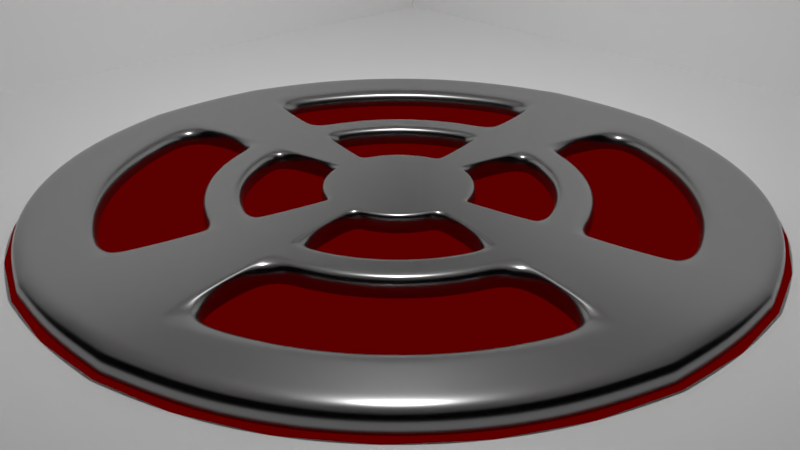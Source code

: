 # Source: Cuisiniere.blend  (saved by Blender 2.79.0; exported with 4.5.12 LTS)
import bpy
from mathutils import Matrix  # noqa: F401  (used for matrix-valued properties, if any)

bpy.ops.wm.read_factory_settings(use_empty=True)
scene = bpy.context.scene
scene.name = 'Scene'

# ---- collections
col_collection_1 = bpy.data.collections.new('Collection 1'); scene.collection.children.link(col_collection_1)

# ---- materials (node trees are filled in below, after node groups)
mat_material_002 = bpy.data.materials.new('Material.002')
mat_material_002.alpha_threshold = 0.0
mat_material_002.roughness = 0.5
mat_material_001 = bpy.data.materials.new('Material.001')
mat_material_001.alpha_threshold = 0.0
mat_material_001.roughness = 0.5
mat_material = bpy.data.materials.new('Material')
mat_material.alpha_threshold = 0.0
mat_material.roughness = 0.5

# ---- material node trees
mat_material_002.use_nodes = True; mat_material_002.node_tree.nodes.clear()
_N = mat_material_002.node_tree.nodes; _L = mat_material_002.node_tree.links
n0 = _N.new('ShaderNodeOutputMaterial'); n0.name = 'Material Output'; n0.location = (300, 300)
n1 = _N.new('ShaderNodeBsdfPrincipled'); n1.name = 'Principled BSDF'; n1.location = (10, 300)
n1.width = 150
n1.subsurface_method = 'BURLEY'
n1.inputs[0].default_value = (1.0, 1.0, 1.0, 1.0)
n1.inputs[3].default_value = 1.45
n1.inputs[9].default_value = (1.0, 1.0, 1.0)
_L.new(n1.outputs[0], n0.inputs[0])
n0.is_active_output = True
mat_material_001.use_nodes = True; mat_material_001.node_tree.nodes.clear()
_N = mat_material_001.node_tree.nodes; _L = mat_material_001.node_tree.links
n0 = _N.new('ShaderNodeOutputMaterial'); n0.name = 'Material Output'; n0.location = (300, 300)
n1 = _N.new('ShaderNodeEmission'); n1.name = 'Emission'; n1.location = (10, 300)
n1.inputs[0].default_value = (0.01, 4.323e-09, 4.323e-09, 1.0)
n1.inputs[1].default_value = 10.0
_L.new(n1.outputs[0], n0.inputs[0])
n0.is_active_output = True
mat_material.use_nodes = True; mat_material.node_tree.nodes.clear()
_N = mat_material.node_tree.nodes; _L = mat_material.node_tree.links
n0 = _N.new('ShaderNodeOutputMaterial'); n0.name = 'Material Output'; n0.location = (300, 300)
n1 = _N.new('ShaderNodeBsdfPrincipled'); n1.name = 'Principled BSDF'; n1.location = (10, 300)
n1.width = 150
n1.subsurface_method = 'BURLEY'
n1.inputs[0].default_value = (0.2931, 0.2931, 0.2931, 1.0)
n1.inputs[1].default_value = 1.0
n1.inputs[2].default_value = 0.25
n1.inputs[3].default_value = 1.0
n1.inputs[9].default_value = (1.0, 1.0, 1.0)
_L.new(n1.outputs[0], n0.inputs[0])
n0.is_active_output = True

# ---- world
world_world = bpy.data.worlds.new('World'); scene.world = world_world
world_world.color = (0.0, 0.0, 0.0)
world_world.use_sun_shadow = False
world_world.sun_shadow_jitter_overblur = 0.0
world_world.cycles.sampling_method = 'MANUAL'

# ---- cameras
cam_camera = bpy.data.cameras.new('Camera')
cam_camera.clip_end = 100.0
cam_camera.lens = 35.0
cam_camera.sensor_width = 32.0
cam_camera.sensor_height = 18.0
cam_camera.ortho_scale = 7.314
cam_camera.dof.focus_distance = 0.0

# ---- lights
light_lamp = bpy.data.lights.new('Lamp', 'SPOT')
light_lamp.transmission_factor = 0.0
light_lamp.cutoff_distance = 30.0
light_lamp.energy = 1000.0
light_lamp.shadow_buffer_clip_start = 1.001
light_lamp.shadow_soft_size = 0.1
light_lamp.shadow_maximum_resolution = 0.006
light_lamp.use_absolute_resolution = True
light_lamp.spot_blend = 0.0
light_lamp.spot_size = 2.793

# ---- meshes
me_plane_003 = bpy.data.meshes.new('Plane.003')
me_plane_003.from_pydata([(-8.0, -8.0, 0.0), (8.0, -8.0, 0.0), (-8.0, 8.0, 0.0), (8.0, 8.0, 0.0)], [], [(0, 1, 3, 2)])
me_plane_003.materials.append(mat_material_002)
me_plane_003.use_remesh_preserve_volume = False
me_plane_003.use_remesh_preserve_attributes = False
me_plane_003.use_mirror_vertex_groups = False
me_plane_003.update()
me_plane_002 = bpy.data.meshes.new('Plane.002')
me_plane_002.from_pydata([(-8.0, -8.0, 0.0), (8.0, -8.0, 0.0), (-8.0, 8.0, 0.0), (8.0, 8.0, 0.0)], [], [(0, 1, 3, 2)])
me_plane_002.materials.append(mat_material_002)
me_plane_002.use_remesh_preserve_volume = False
me_plane_002.use_remesh_preserve_attributes = False
me_plane_002.use_mirror_vertex_groups = False
me_plane_002.update()
me_plane_001 = bpy.data.meshes.new('Plane.001')
me_plane_001.from_pydata([(-8.0, -8.0, 0.0), (8.0, -8.0, 0.0), (-8.0, 8.0, 0.0), (8.0, 8.0, 0.0)], [], [(0, 1, 3, 2)])
me_plane_001.materials.append(mat_material_002)
me_plane_001.use_remesh_preserve_volume = False
me_plane_001.use_remesh_preserve_attributes = False
me_plane_001.use_mirror_vertex_groups = False
me_plane_001.update()
me_plane = bpy.data.meshes.new('Plane')
me_plane.from_pydata([(-8.0, -8.0, 0.0), (8.0, -8.0, 0.0), (-8.0, 8.0, 0.0), (8.0, 8.0, 0.0)], [], [(0, 1, 3, 2)])
me_plane.materials.append(mat_material_002)
me_plane.use_remesh_preserve_volume = False
me_plane.use_remesh_preserve_attributes = False
me_plane.use_mirror_vertex_groups = False
me_plane.update()
me_circle_001 = bpy.data.meshes.new('Circle.001')
me_circle_001.from_pydata([(0.0, 0.0, 0.0), (0.0, 4.75, 0.0), (-0.9267, 4.659, 0.0), (-1.818, 4.388, 0.0), (-2.639, 3.949, 0.0), (-3.359, 3.359, 0.0), (-3.949, 2.639, 0.0), (-4.388, 1.818, 0.0), (-4.659, 0.9267, 0.0), (-4.75, 3.586e-07, 0.0), (-4.659, -0.9267, 0.0), (-4.388, -1.818, 0.0), (-3.949, -2.639, 0.0), (-3.359, -3.359, 0.0), (-2.639, -3.949, 0.0), (-1.818, -4.388, 0.0), (-0.9267, -4.659, 0.0), (1.548e-06, -4.75, 0.0), (0.9267, -4.659, 0.0), (1.818, -4.388, 0.0), (2.639, -3.949, 0.0), (3.359, -3.359, 0.0), (3.949, -2.639, 0.0), (4.388, -1.818, 0.0), (4.659, -0.9267, 0.0), (4.75, 4.587e-06, 0.0), (4.659, 0.9267, 0.0), (4.388, 1.818, 0.0), (3.949, 2.639, 0.0), (3.359, 3.359, 0.0), (2.639, 3.949, 0.0), (1.818, 4.388, 0.0), (0.9267, 4.659, 0.0)], [], [(0, 1, 2), (0, 2, 3), (0, 3, 4), (0, 4, 5), (0, 5, 6), (0, 6, 7), (0, 7, 8), (0, 8, 9), (0, 9, 10), (0, 10, 11), (0, 11, 12), (0, 12, 13), (0, 13, 14), (0, 14, 15), (0, 15, 16), (0, 16, 17), (0, 17, 18), (0, 18, 19), (0, 19, 20), (0, 20, 21), (0, 21, 22), (0, 22, 23), (0, 23, 24), (0, 24, 25), (0, 25, 26), (0, 26, 27), (0, 27, 28), (0, 28, 29), (0, 29, 30), (0, 30, 31), (0, 31, 32), (0, 32, 1)])
me_circle_001.materials.append(mat_material_001)
me_circle_001.use_remesh_preserve_volume = False
me_circle_001.use_remesh_preserve_attributes = False
me_circle_001.use_mirror_vertex_groups = False
me_circle_001.update()
me_circle = bpy.data.meshes.new('Circle')
me_circle.from_pydata([(0.0, 1.0, 0.0), (-0.1951, 0.9808, 0.0), (-0.3827, 0.9239, 0.0), (-0.5556, 0.8315, 0.0), (-0.7071, 0.7071, 0.0), (-0.8315, 0.5556, 0.0), (-0.9239, 0.3827, 0.0), (-0.9808, 0.1951, 0.0), (-1.0, 7.55e-08, 0.0), (-0.9808, -0.1951, 0.0), (-0.9239, -0.3827, 0.0), (-0.8315, -0.5556, 0.0), (-0.7071, -0.7071, 0.0), (-0.5556, -0.8315, 0.0), (-0.3827, -0.9239, 0.0), (-0.1951, -0.9808, 0.0), (3.258e-07, -1.0, 0.0), (0.1951, -0.9808, 0.0), (0.3827, -0.9239, 0.0), (0.5556, -0.8315, 0.0), (0.7071, -0.7071, 0.0), (0.8315, -0.5556, 0.0), (0.9239, -0.3827, 0.0), (0.9808, -0.1951, 0.0), (1.0, 9.656e-07, 0.0), (0.9808, 0.1951, 0.0), (0.9239, 0.3827, 0.0), (0.8315, 0.5556, 0.0), (0.7071, 0.7071, 0.0), (0.5556, 0.8315, 0.0), (0.3827, 0.9239, 0.0), (0.1951, 0.9808, 0.0), (1.187e-07, 2.0, 0.0), (-0.3902, 1.962, 0.0), (-0.7654, 1.848, 0.0), (-1.111, 1.663, 0.0), (-1.414, 1.414, 0.0), (-1.663, 1.111, 0.0), (-1.848, 0.7654, 0.0), (-1.962, 0.3902, 0.0), (-2.0, -1.34e-07, 0.0), (-1.962, -0.3902, 0.0), (-1.848, -0.7654, 0.0), (-1.663, -1.111, 0.0), (-1.414, -1.414, 0.0), (-1.111, -1.663, 0.0), (-0.7654, -1.848, 0.0), (-0.3902, -1.962, 0.0), (7.704e-07, -2.0, 0.0), (0.3902, -1.962, 0.0), (0.7654, -1.848, 0.0), (1.111, -1.663, 0.0), (1.414, -1.414, 0.0), (1.663, -1.111, 0.0), (1.848, -0.7654, 0.0), (1.962, -0.3902, 0.0), (2.0, 1.646e-06, 0.0), (1.962, 0.3902, 0.0), (1.848, 0.7654, 0.0), (1.663, 1.111, 0.0), (1.414, 1.414, 0.0), (1.111, 1.663, 0.0), (0.7654, 1.848, 0.0), (0.3902, 1.962, 0.0), (1.584e-07, 2.5, 0.0), (-0.4877, 2.452, 0.0), (-0.9567, 2.31, 0.0), (-1.389, 2.079, 0.0), (-1.768, 1.768, 0.0), (-2.079, 1.389, 0.0), (-2.31, 0.9567, 0.0), (-2.452, 0.4877, 0.0), (-2.5, -2.429e-07, 0.0), (-2.452, -0.4877, 0.0), (-2.31, -0.9567, 0.0), (-2.079, -1.389, 0.0), (-1.768, -1.768, 0.0), (-1.389, -2.079, 0.0), (-0.9567, -2.31, 0.0), (-0.4877, -2.452, 0.0), (9.73e-07, -2.5, 0.0), (0.4877, -2.452, 0.0), (0.9567, -2.31, 0.0), (1.389, -2.079, 0.0), (1.768, -1.768, 0.0), (2.079, -1.389, 0.0), (2.31, -0.9567, 0.0), (2.452, -0.4877, 0.0), (2.5, 1.982e-06, 0.0), (2.452, 0.4877, 0.0), (2.31, 0.9567, 0.0), (2.079, 1.389, 0.0), (1.768, 1.768, 0.0), (1.389, 2.079, 0.0), (0.9567, 2.31, 0.0), (0.4877, 2.452, 0.0), (2.512e-07, 3.75, 0.0), (-0.7316, 3.678, 0.0), (-1.435, 3.465, 0.0), (-2.083, 3.118, 0.0), (-2.652, 2.652, 0.0), (-3.118, 2.083, 0.0), (-3.465, 1.435, 0.0), (-3.678, 0.7316, 0.0), (-3.75, -4.575e-07, 0.0), (-3.678, -0.7316, 0.0), (-3.465, -1.435, 0.0), (-3.118, -2.083, 0.0), (-2.652, -2.652, 0.0), (-2.083, -3.118, 0.0), (-1.435, -3.465, 0.0), (-0.7316, -3.678, 0.0), (1.473e-06, -3.75, 0.0), (0.7316, -3.678, 0.0), (1.435, -3.465, 0.0), (2.083, -3.118, 0.0), (2.652, -2.652, 0.0), (3.118, -2.083, 0.0), (3.465, -1.435, 0.0), (3.678, -0.7316, 0.0), (3.75, 2.88e-06, 0.0), (3.678, 0.7316, 0.0), (3.465, 1.435, 0.0), (3.118, 2.083, 0.0), (2.652, 2.652, 0.0), (2.083, 3.118, 0.0), (1.435, 3.465, 0.0), (0.7316, 3.678, 0.0), (3.605e-07, 4.687, 0.0), (-0.9145, 4.597, 0.0), (-1.794, 4.331, 0.0), (-2.604, 3.898, 0.0), (-3.315, 3.315, 0.0), (-3.898, 2.604, 0.0), (-4.331, 1.794, 0.0), (-4.597, 0.9145, 0.0), (-4.687, -6.371e-07, 0.0), (-4.597, -0.9145, 0.0), (-4.331, -1.794, 0.0), (-3.898, -2.604, 0.0), (-3.315, -3.315, 0.0), (-2.604, -3.898, 0.0), (-1.794, -4.331, 0.0), (-0.9145, -4.597, 0.0), (1.888e-06, -4.688, 0.0), (0.9145, -4.597, 0.0), (1.794, -4.331, 0.0), (2.604, -3.898, 0.0), (3.315, -3.315, 0.0), (3.898, -2.604, 0.0), (4.331, -1.794, 0.0), (4.597, -0.9145, 0.0), (4.688, 3.535e-06, 0.0), (4.597, 0.9145, 0.0), (4.331, 1.794, 0.0), (3.898, 2.604, 0.0), (3.315, 3.315, 0.0), (2.604, 3.898, 0.0), (1.794, 4.331, 0.0), (0.9145, 4.597, 0.0), (-0.1461, 0.7344, 0.25), (9.592e-08, 0.7488, 0.25), (-0.2865, 0.6918, 0.25), (-0.416, 0.6226, 0.25), (-0.5295, 0.5295, 0.25), (-0.6226, 0.416, 0.25), (-0.6918, 0.2865, 0.25), (-0.7344, 0.1461, 0.25), (-0.7488, 3.694e-08, 0.25), (-0.7344, -0.1461, 0.25), (-0.6918, -0.2865, 0.25), (-0.6226, -0.416, 0.25), (-0.5295, -0.5295, 0.25), (-0.416, -0.6226, 0.25), (-0.2865, -0.6918, 0.25), (-0.1461, -0.7344, 0.25), (2.487e-07, -0.7488, 0.25), (0.1461, -0.7344, 0.25), (0.2865, -0.6918, 0.25), (0.416, -0.6226, 0.25), (0.5295, -0.5295, 0.25), (0.6226, -0.416, 0.25), (0.6918, -0.2865, 0.25), (0.7344, -0.1461, 0.25), (0.7488, 7.343e-07, 0.25), (0.7344, 0.1461, 0.25), (0.6918, 0.2866, 0.25), (0.6226, 0.416, 0.25), (0.5295, 0.5295, 0.25), (0.416, 0.6226, 0.25), (0.2865, 0.6918, 0.25), (0.1461, 0.7344, 0.25), (-0.3902, 1.962, 0.25), (1.187e-07, 2.0, 0.25), (-0.7654, 1.848, 0.25), (-1.111, 1.663, 0.25), (-1.414, 1.414, 0.25), (-1.663, 1.111, 0.25), (-1.848, 0.7654, 0.25), (-1.962, 0.3902, 0.25), (-2.0, -1.34e-07, 0.25), (-1.962, -0.3902, 0.25), (-1.848, -0.7654, 0.25), (-1.663, -1.111, 0.25), (-1.414, -1.414, 0.25), (-1.111, -1.663, 0.25), (-0.7654, -1.848, 0.25), (-0.3902, -1.962, 0.25), (7.704e-07, -2.0, 0.25), (0.3902, -1.962, 0.25), (0.7654, -1.848, 0.25), (1.111, -1.663, 0.25), (1.414, -1.414, 0.25), (1.663, -1.111, 0.25), (1.848, -0.7654, 0.25), (1.962, -0.3902, 0.25), (2.0, 1.646e-06, 0.25), (1.962, 0.3902, 0.25), (1.848, 0.7654, 0.25), (1.663, 1.111, 0.25), (1.414, 1.414, 0.25), (1.111, 1.663, 0.25), (0.7654, 1.848, 0.25), (0.3902, 1.962, 0.25), (-0.4877, 2.452, 0.25), (1.584e-07, 2.5, 0.25), (-0.9567, 2.31, 0.25), (-1.389, 2.079, 0.25), (-1.768, 1.768, 0.25), (-2.079, 1.389, 0.25), (-2.31, 0.9567, 0.25), (-2.452, 0.4877, 0.25), (-2.5, -2.429e-07, 0.25), (-2.452, -0.4877, 0.25), (-2.31, -0.9567, 0.25), (-2.079, -1.389, 0.25), (-1.768, -1.768, 0.25), (-1.389, -2.079, 0.25), (-0.9567, -2.31, 0.25), (-0.4877, -2.452, 0.25), (9.73e-07, -2.5, 0.25), (0.4877, -2.452, 0.25), (0.9567, -2.31, 0.25), (1.389, -2.079, 0.25), (1.768, -1.768, 0.25), (2.079, -1.389, 0.25), (2.31, -0.9567, 0.25), (2.452, -0.4877, 0.25), (2.5, 1.982e-06, 0.25), (2.452, 0.4877, 0.25), (2.31, 0.9567, 0.25), (2.079, 1.389, 0.25), (1.768, 1.768, 0.25), (1.389, 2.079, 0.25), (0.9567, 2.31, 0.25), (0.4877, 2.452, 0.25), (-0.7316, 3.678, 0.25), (2.512e-07, 3.75, 0.25), (-1.435, 3.465, 0.25), (-2.083, 3.118, 0.25), (-2.652, 2.652, 0.25), (-3.118, 2.083, 0.25), (-3.465, 1.435, 0.25), (-3.678, 0.7316, 0.25), (-3.75, -4.575e-07, 0.25), (-3.678, -0.7316, 0.25), (-3.465, -1.435, 0.25), (-3.118, -2.083, 0.25), (-2.652, -2.652, 0.25), (-2.083, -3.118, 0.25), (-1.435, -3.465, 0.25), (-0.7316, -3.678, 0.25), (1.473e-06, -3.75, 0.25), (0.7316, -3.678, 0.25), (1.435, -3.465, 0.25), (2.083, -3.118, 0.25), (2.652, -2.652, 0.25), (3.118, -2.083, 0.25), (3.465, -1.435, 0.25), (3.678, -0.7316, 0.25), (3.75, 2.88e-06, 0.25), (3.678, 0.7316, 0.25), (3.465, 1.435, 0.25), (3.118, 2.083, 0.25), (2.652, 2.652, 0.25), (2.083, 3.118, 0.25), (1.435, 3.465, 0.25), (0.7316, 3.678, 0.25), (-0.9145, 4.597, 0.25), (3.605e-07, 4.687, 0.25), (-1.794, 4.331, 0.25), (-2.604, 3.898, 0.25), (-3.315, 3.315, 0.25), (-3.898, 2.604, 0.25), (-4.331, 1.794, 0.25), (-4.597, 0.9145, 0.25), (-4.687, -6.371e-07, 0.25), (-4.597, -0.9145, 0.25), (-4.331, -1.794, 0.25), (-3.898, -2.604, 0.25), (-3.315, -3.315, 0.25), (-2.604, -3.898, 0.25), (-1.794, -4.331, 0.25), (-0.9145, -4.597, 0.25), (1.888e-06, -4.688, 0.25), (0.9145, -4.597, 0.25), (1.794, -4.331, 0.25), (2.604, -3.898, 0.25), (3.315, -3.315, 0.25), (3.898, -2.604, 0.25), (4.331, -1.794, 0.25), (4.597, -0.9145, 0.25), (4.688, 3.535e-06, 0.25), (4.597, 0.9145, 0.25), (4.331, 1.794, 0.25), (3.898, 2.604, 0.25), (3.315, 3.315, 0.25), (2.604, 3.898, 0.25), (1.794, 4.331, 0.25), (0.9145, 4.597, 0.25), (-1.794, -4.331, 0.00125), (-2.604, -3.898, 0.00125), (-0.9145, -4.597, 0.00125), (1.888e-06, -4.688, 0.00125), (0.9145, -4.597, 0.00125), (1.794, -4.331, 0.00125), (2.604, -3.898, 0.00125), (3.315, -3.315, 0.00125), (3.898, -2.604, 0.00125), (4.331, -1.794, 0.00125), (4.597, -0.9145, 0.00125), (4.688, 3.535e-06, 0.00125), (4.597, 0.9145, 0.00125), (4.331, 1.794, 0.00125), (3.898, 2.604, 0.00125), (3.315, 3.315, 0.00125), (2.604, 3.898, 0.00125), (1.794, 4.331, 0.00125), (0.9145, 4.597, 0.00125), (3.605e-07, 4.687, 0.00125), (-0.9145, 4.597, 0.00125), (-1.794, 4.331, 0.00125), (-2.604, 3.898, 0.00125), (-3.315, 3.315, 0.00125), (-3.898, 2.604, 0.00125), (-4.331, 1.794, 0.00125), (-4.597, 0.9145, 0.00125), (-4.687, -6.371e-07, 0.00125), (-4.597, -0.9145, 0.00125), (-4.331, -1.794, 0.00125), (-3.898, -2.604, 0.00125), (-3.315, -3.315, 0.00125), (-0.7316, -3.678, 0.00125), (-0.4877, -2.452, 0.00125), (-2.31, -0.9567, 0.00125), (-2.452, -0.4877, 0.00125), (-2.079, -1.389, 0.00125), (-1.768, -1.768, 0.00125), (-1.389, -2.079, 0.00125), (-0.9567, -2.31, 0.00125), (-3.678, -0.7316, 0.00125), (-3.465, -1.435, 0.00125), (-3.118, -2.083, 0.00125), (-2.652, -2.652, 0.00125), (-2.083, -3.118, 0.00125), (-1.435, -3.465, 0.00125), (-0.3902, -1.962, 0.00125), (-0.1951, -0.9808, 0.00125), (-0.9808, -0.1951, 0.00125), (-1.962, -0.3902, 0.00125), (-1.848, -0.7654, 0.00125), (-1.663, -1.111, 0.00125), (-1.414, -1.414, 0.00125), (-1.111, -1.663, 0.00125), (-0.7654, -1.848, 0.00125), (-0.9239, -0.3827, 0.00125), (-0.8315, -0.5556, 0.00125), (-0.7071, -0.7071, 0.00125), (-0.5556, -0.8315, 0.00125), (-0.3827, -0.9239, 0.00125), (0.7071, -0.7071, 0.00125), (0.5556, -0.8315, 0.00125), (0.8315, -0.5556, 0.00125), (0.9239, -0.3827, 0.00125), (0.1951, -0.9808, 0.00125), (0.3902, -1.962, 0.00125), (0.9808, -0.1951, 0.00125), (1.962, -0.3902, 0.00125), (0.7654, -1.848, 0.00125), (1.111, -1.663, 0.00125), (1.414, -1.414, 0.00125), (1.663, -1.111, 0.00125), (1.848, -0.7654, 0.00125), (0.3827, -0.9239, 0.00125), (0.4877, -2.452, 0.00125), (0.7316, -3.678, 0.00125), (3.678, -0.7316, 0.00125), (2.452, -0.4877, 0.00125), (0.9567, -2.31, 0.00125), (1.389, -2.079, 0.00125), (1.768, -1.768, 0.00125), (2.079, -1.389, 0.00125), (2.31, -0.9567, 0.00125), (1.435, -3.465, 0.00125), (2.083, -3.118, 0.00125), (2.652, -2.652, 0.00125), (3.118, -2.083, 0.00125), (3.465, -1.435, 0.00125), (2.452, 0.4877, 0.00125), (3.678, 0.7316, 0.00125), (0.7316, 3.678, 0.00125), (0.4877, 2.452, 0.00125), (2.31, 0.9567, 0.00125), (2.079, 1.389, 0.00125), (1.768, 1.768, 0.00125), (1.389, 2.079, 0.00125), (0.9567, 2.31, 0.00125), (3.465, 1.435, 0.00125), (3.118, 2.083, 0.00125), (2.652, 2.652, 0.00125), (2.083, 3.118, 0.00125), (1.435, 3.465, 0.00125), (0.9239, 0.3827, 0.00125), (0.9808, 0.1951, 0.00125), (0.8315, 0.5556, 0.00125), (0.7071, 0.7071, 0.00125), (0.3902, 1.962, 0.00125), (0.1951, 0.9808, 0.00125), (0.5556, 0.8315, 0.00125), (0.3827, 0.9239, 0.00125), (1.962, 0.3902, 0.00125), (1.848, 0.7654, 0.00125), (1.663, 1.111, 0.00125), (1.414, 1.414, 0.00125), (1.111, 1.663, 0.00125), (0.7654, 1.848, 0.00125), (-0.1951, 0.9808, 0.00125), (-0.3902, 1.962, 0.00125), (-0.7654, 1.848, 0.00125), (-1.111, 1.663, 0.00125), (-1.414, 1.414, 0.00125), (-1.663, 1.111, 0.00125), (-1.848, 0.7654, 0.00125), (-1.962, 0.3902, 0.00125), (-0.9808, 0.1951, 0.00125), (-0.3827, 0.9239, 0.00125), (-0.5556, 0.8315, 0.00125), (-0.7071, 0.7071, 0.00125), (-0.8315, 0.5556, 0.00125), (-0.9239, 0.3827, 0.00125), (-2.452, 0.4877, 0.00125), (-2.31, 0.9567, 0.00125), (-0.7316, 3.678, 0.00125), (-1.435, 3.465, 0.00125), (-2.083, 3.118, 0.00125), (-2.652, 2.652, 0.00125), (-3.118, 2.083, 0.00125), (-3.465, 1.435, 0.00125), (-3.678, 0.7316, 0.00125), (-0.4877, 2.452, 0.00125), (-0.9567, 2.31, 0.00125), (-1.389, 2.079, 0.00125), (-1.768, 1.768, 0.00125), (-2.079, 1.389, 0.00125), (-0.1951, 0.9808, 0.25), (0.0, 1.0, 0.25), (-0.3827, 0.9239, 0.25), (-0.5556, 0.8315, 0.25), (-0.7071, 0.7071, 0.25), (-0.8315, 0.5556, 0.25), (-0.9239, 0.3827, 0.25), (-0.9808, 0.1951, 0.25), (-1.0, 7.55e-08, 0.25), (-0.9808, -0.1951, 0.25), (-0.9239, -0.3827, 0.25), (-0.8315, -0.5556, 0.25), (-0.7071, -0.7071, 0.25), (-0.5556, -0.8315, 0.25), (-0.3827, -0.9239, 0.25), (-0.1951, -0.9808, 0.25), (3.258e-07, -1.0, 0.25), (0.1951, -0.9808, 0.25), (0.3827, -0.9239, 0.25), (0.5556, -0.8315, 0.25), (0.7071, -0.7071, 0.25), (0.8315, -0.5556, 0.25), (0.9239, -0.3827, 0.25), (0.9808, -0.1951, 0.25), (1.0, 9.656e-07, 0.25), (0.9808, 0.1951, 0.25), (0.9239, 0.3827, 0.25), (0.8315, 0.5556, 0.25), (0.7071, 0.7071, 0.25), (0.5556, 0.8315, 0.25), (0.3827, 0.9239, 0.25), (0.1951, 0.9808, 0.25), (0.1941, -0.9809, 0.0), (0.3882, -1.962, 0.0), (0.4853, -2.452, 0.0), (0.7279, -3.678, 0.0), (0.9099, -4.598, 0.0), (0.1941, -0.9809, 0.25), (0.3882, -1.962, 0.25), (0.4853, -2.452, 0.25), (0.7279, -3.678, 0.25), (0.9099, -4.598, 0.25), (0.9099, -4.598, 0.00125), (0.1454, -0.7345, 0.25), (-0.1941, -0.9809, 0.0), (-0.3882, -1.962, 0.0), (-0.4853, -2.452, 0.0), (-0.7279, -3.678, 0.0), (-0.9099, -4.598, 0.0), (-0.1941, -0.9809, 0.25), (-0.3882, -1.962, 0.25), (-0.4853, -2.452, 0.25), (-0.7279, -3.678, 0.25), (-0.9099, -4.598, 0.25), (-0.9099, -4.598, 0.00125), (-0.1454, -0.7345, 0.25), (-0.9809, 0.1941, 0.0), (-1.962, 0.3882, 0.0), (-2.452, 0.4853, 0.0), (-3.678, 0.7279, 0.0), (-4.598, 0.9099, 0.0), (-0.9809, 0.1941, 0.25), (-1.962, 0.3882, 0.25), (-2.452, 0.4853, 0.25), (-3.678, 0.7279, 0.25), (-4.598, 0.9099, 0.25), (-4.598, 0.9099, 0.00125), (-0.7345, 0.1454, 0.25), (-0.9809, -0.1941, 0.0), (-1.962, -0.3882, 0.0), (-2.452, -0.4853, 0.0), (-3.678, -0.7279, 0.0), (-4.598, -0.9099, 0.0), (-0.9809, -0.1941, 0.25), (-1.962, -0.3882, 0.25), (-2.452, -0.4853, 0.25), (-3.678, -0.7279, 0.25), (-4.598, -0.9099, 0.25), (-4.598, -0.9099, 0.00125), (-0.7345, -0.1454, 0.25), (0.9809, -0.1941, 0.0), (1.962, -0.3882, 0.0), (2.452, -0.4853, 0.0), (3.678, -0.7279, 0.0), (4.598, -0.9099, 0.0), (0.9809, -0.1941, 0.25), (1.962, -0.3882, 0.25), (2.452, -0.4853, 0.25), (3.678, -0.7279, 0.25), (4.598, -0.9099, 0.25), (4.598, -0.9099, 0.00125), (0.7345, -0.1454, 0.25), (0.9809, 0.1941, 0.0), (1.962, 0.3882, 0.0), (2.452, 0.4853, 0.0), (3.678, 0.7279, 0.0), (4.598, 0.9099, 0.0), (0.9809, 0.1941, 0.25), (1.962, 0.3882, 0.25), (2.452, 0.4853, 0.25), (3.678, 0.7279, 0.25), (4.598, 0.9099, 0.25), (4.598, 0.9099, 0.00125), (0.7345, 0.1454, 0.25), (-0.1941, 0.9809, 0.0), (-0.3882, 1.962, 0.0), (-0.4853, 2.452, 0.0), (-0.7279, 3.678, 0.0), (-0.9099, 4.598, 0.0), (-0.1941, 0.9809, 0.25), (-0.3882, 1.962, 0.25), (-0.4853, 2.452, 0.25), (-0.7279, 3.678, 0.25), (-0.9099, 4.598, 0.25), (-0.9099, 4.598, 0.00125), (-0.1454, 0.7345, 0.25), (0.1941, 0.9809, 0.0), (0.3882, 1.962, 0.0), (0.4853, 2.452, 0.0), (0.7279, 3.678, 0.0), (0.9099, 4.598, 0.0), (0.1941, 0.9809, 0.25), (0.3882, 1.962, 0.25), (0.4853, 2.452, 0.25), (0.7279, 3.678, 0.25), (0.9099, 4.598, 0.25), (0.9099, 4.598, 0.00125), (0.1454, 0.7345, 0.25), (2.167, 1.758e-06, 0.25), (2.333, 1.87e-06, 0.25), (2.288, 0.4552, 0.25), (2.125, 0.4227, 0.25), (-1.802, -1.204, 0.25), (-1.94, -1.296, 0.25), (-1.65, -1.65, 0.25), (-1.532, -1.532, 0.25), (2.156, 0.8929, 0.25), (2.002, 0.8291, 0.25), (-1.296, -1.94, 0.25), (-1.204, -1.802, 0.25), (1.94, 1.296, 0.25), (1.802, 1.204, 0.25), (-0.8929, -2.156, 0.25), (-0.8291, -2.002, 0.25), (1.32e-07, 2.167, 0.25), (1.452e-07, 2.333, 0.25), (-0.4552, 2.288, 0.25), (-0.4227, 2.125, 0.25), (1.65, 1.65, 0.25), (1.532, 1.532, 0.25), (-0.4552, -2.288, 0.25), (-0.4227, -2.125, 0.25), (-0.8929, 2.156, 0.25), (-0.8291, 2.002, 0.25), (1.296, 1.94, 0.25), (1.204, 1.802, 0.25), (9.055e-07, -2.333, 0.25), (8.38e-07, -2.167, 0.25), (-1.296, 1.94, 0.25), (-1.204, 1.802, 0.25), (0.8929, 2.156, 0.25), (0.8291, 2.002, 0.25), (0.4552, -2.288, 0.25), (0.4227, -2.125, 0.25), (-1.65, 1.65, 0.25), (-1.532, 1.532, 0.25), (0.4552, 2.288, 0.25), (0.4227, 2.125, 0.25), (0.8929, -2.156, 0.25), (0.8291, -2.002, 0.25), (-1.94, 1.296, 0.25), (-1.802, 1.204, 0.25), (1.296, -1.94, 0.25), (1.204, -1.802, 0.25), (-2.156, 0.8929, 0.25), (-2.002, 0.8291, 0.25), (1.65, -1.65, 0.25), (1.532, -1.532, 0.25), (-2.288, 0.4552, 0.25), (-2.125, 0.4227, 0.25), (1.94, -1.296, 0.25), (1.802, -1.204, 0.25), (-2.333, -2.066e-07, 0.25), (-2.167, -1.703e-07, 0.25), (2.156, -0.8929, 0.25), (2.002, -0.8291, 0.25), (-2.288, -0.4552, 0.25), (-2.125, -0.4227, 0.25), (2.288, -0.4552, 0.25), (2.125, -0.4227, 0.25), (-2.156, -0.8929, 0.25), (-2.002, -0.8291, 0.25), (0.4206, -2.125, 0.25), (0.4529, -2.289, 0.25), (-0.4206, -2.125, 0.25), (-0.4529, -2.289, 0.25), (-2.125, 0.4206, 0.25), (-2.289, 0.4529, 0.25), (-2.125, -0.4206, 0.25), (-2.289, -0.4529, 0.25), (2.125, -0.4206, 0.25), (2.289, -0.4529, 0.25), (2.125, 0.4206, 0.25), (2.289, 0.4529, 0.25), (-0.4206, 2.125, 0.25), (-0.4529, 2.289, 0.25), (0.4206, 2.125, 0.25), (0.4529, 2.289, 0.25), (3.753, -1.555, 0.25), (4.042, -1.674, 0.25), (4.291, -0.8535, 0.25), (3.984, -0.7926, 0.25), (-3.984, -0.7926, 0.25), (-4.291, -0.8535, 0.25), (-4.042, -1.674, 0.25), (-3.753, -1.555, 0.25), (4.375, 3.317e-06, 0.25), (4.063, 3.099e-06, 0.25), (-3.638, -2.431, 0.25), (-3.378, -2.257, 0.25), (4.291, 0.8535, 0.25), (3.984, 0.7926, 0.25), (-3.094, -3.094, 0.25), (-2.873, -2.873, 0.25), (4.042, 1.674, 0.25), (3.753, 1.555, 0.25), (-2.431, -3.638, 0.25), (-2.257, -3.378, 0.25), (3.638, 2.431, 0.25), (3.378, 2.257, 0.25), (-1.674, -4.042, 0.25), (-1.555, -3.753, 0.25), (2.876e-07, 4.062, 0.25), (3.241e-07, 4.375, 0.25), (-0.8535, 4.291, 0.25), (-0.7926, 3.984, 0.25), (3.094, 3.094, 0.25), (2.873, 2.873, 0.25), (-0.8535, -4.291, 0.25), (-0.7926, -3.984, 0.25), (-1.674, 4.042, 0.25), (-1.555, 3.753, 0.25), (2.431, 3.638, 0.25), (2.257, 3.378, 0.25), (1.75e-06, -4.375, 0.25), (1.611e-06, -4.063, 0.25), (-2.431, 3.638, 0.25), (-2.257, 3.378, 0.25), (1.674, 4.042, 0.25), (1.555, 3.753, 0.25), (0.8535, -4.291, 0.25), (0.7926, -3.984, 0.25), (-3.094, 3.094, 0.25), (-2.873, 2.873, 0.25), (0.8535, 4.291, 0.25), (0.7925, 3.984, 0.25), (1.674, -4.042, 0.25), (1.555, -3.753, 0.25), (-3.638, 2.431, 0.25), (-3.378, 2.257, 0.25), (2.431, -3.638, 0.25), (2.257, -3.378, 0.25), (-4.042, 1.674, 0.25), (-3.753, 1.555, 0.25), (3.094, -3.094, 0.25), (2.873, -2.873, 0.25), (-4.291, 0.8535, 0.25), (-3.984, 0.7926, 0.25), (3.638, -2.431, 0.25), (3.378, -2.257, 0.25), (-4.375, -5.772e-07, 0.25), (-4.062, -5.174e-07, 0.25), (0.7886, -3.985, 0.25), (0.8493, -4.291, 0.25), (-0.7886, -3.985, 0.25), (-0.8493, -4.291, 0.25), (-3.985, 0.7886, 0.25), (-4.291, 0.8493, 0.25), (-3.985, -0.7886, 0.25), (-4.291, -0.8493, 0.25), (3.985, -0.7886, 0.25), (4.291, -0.8492, 0.25), (3.985, 0.7886, 0.25), (4.291, 0.8493, 0.25), (-0.7886, 3.985, 0.25), (-0.8493, 4.291, 0.25), (0.7886, 3.985, 0.25), (0.8492, 4.291, 0.25), (-0.1788, 0.8987, 0.25), (-0.1624, 0.8165, 0.25), (6.394e-08, 0.8325, 0.25), (3.197e-08, 0.9163, 0.25), (-0.3506, 0.8465, 0.25), (-0.3186, 0.7692, 0.25), (-0.509, 0.7618, 0.25), (-0.4625, 0.6922, 0.25), (-0.6479, 0.6479, 0.25), (-0.5887, 0.5887, 0.25), (-0.7618, 0.509, 0.25), (-0.6922, 0.4625, 0.25), (-0.8465, 0.3506, 0.25), (-0.7692, 0.3186, 0.25), (-0.8987, 0.1788, 0.25), (-0.8165, 0.1624, 0.25), (-0.9163, 6.265e-08, 0.25), (-0.8325, 4.979e-08, 0.25), (-0.8987, -0.1788, 0.25), (-0.8165, -0.1624, 0.25), (-0.8465, -0.3506, 0.25), (-0.7692, -0.3186, 0.25), (-0.7618, -0.509, 0.25), (-0.6922, -0.4625, 0.25), (-0.6479, -0.6479, 0.25), (-0.5887, -0.5887, 0.25), (-0.509, -0.7618, 0.25), (-0.4625, -0.6922, 0.25), (-0.3506, -0.8465, 0.25), (-0.3186, -0.7692, 0.25), (-0.1788, -0.8987, 0.25), (-0.1624, -0.8165, 0.25), (3.001e-07, -0.9163, 0.25), (2.744e-07, -0.8325, 0.25), (0.1788, -0.8987, 0.25), (0.1624, -0.8165, 0.25), (0.3506, -0.8465, 0.25), (0.3186, -0.7692, 0.25), (0.509, -0.7618, 0.25), (0.4625, -0.6922, 0.25), (0.6479, -0.6479, 0.25), (0.5887, -0.5887, 0.25), (0.7618, -0.509, 0.25), (0.6922, -0.4625, 0.25), (0.8465, -0.3506, 0.25), (0.7692, -0.3186, 0.25), (0.8987, -0.1788, 0.25), (0.8165, -0.1624, 0.25), (0.9163, 8.885e-07, 0.25), (0.8325, 8.114e-07, 0.25), (0.8987, 0.1788, 0.25), (0.8165, 0.1624, 0.25), (0.8465, 0.3506, 0.25), (0.7692, 0.3186, 0.25), (0.7618, 0.509, 0.25), (0.6922, 0.4625, 0.25), (0.6479, 0.6479, 0.25), (0.5887, 0.5887, 0.25), (0.509, 0.7618, 0.25), (0.4625, 0.6922, 0.25), (0.3506, 0.8465, 0.25), (0.3186, 0.7692, 0.25), (0.1788, 0.8987, 0.25), (0.1624, 0.8165, 0.25), (0.1616, -0.8166, 0.25), (0.1779, -0.8987, 0.25), (-0.1616, -0.8166, 0.25), (-0.1779, -0.8987, 0.25), (-0.8166, 0.1616, 0.25), (-0.8987, 0.1779, 0.25), (-0.8166, -0.1616, 0.25), (-0.8987, -0.1779, 0.25), (0.8166, -0.1616, 0.25), (0.8987, -0.1779, 0.25), (0.8166, 0.1616, 0.25), (0.8987, 0.1779, 0.25), (-0.1616, 0.8166, 0.25), (-0.1779, 0.8987, 0.25), (0.1616, 0.8166, 0.25), (0.1779, 0.8987, 0.25)], [], [(557, 558, 88, 56), (44, 76, 75, 43), (58, 90, 89, 57), (45, 77, 76, 44), (59, 91, 90, 58), (46, 78, 77, 45), (569, 570, 64, 32), (60, 92, 91, 59), (47, 79, 78, 46), (34, 66, 65, 33), (61, 93, 92, 60), (509, 510, 79, 47), (35, 67, 66, 34), (62, 94, 93, 61), (497, 498, 80, 48), (36, 68, 67, 35), (63, 95, 94, 62), (50, 82, 81, 49), (37, 69, 68, 36), (581, 582, 95, 63), (51, 83, 82, 50), (38, 70, 69, 37), (52, 84, 83, 51), (39, 71, 70, 38), (53, 85, 84, 52), (521, 522, 71, 39), (54, 86, 85, 53), (533, 534, 72, 40), (55, 87, 86, 54), (42, 74, 73, 41), (545, 546, 87, 55), (43, 75, 74, 42), (119, 151, 150, 118), (106, 138, 137, 105), (547, 548, 151, 119), (107, 139, 138, 106), (559, 560, 152, 120), (108, 140, 139, 107), (122, 154, 153, 121), (109, 141, 140, 108), (123, 155, 154, 122), (110, 142, 141, 109), (571, 572, 128, 96), (124, 156, 155, 123), (111, 143, 142, 110), (98, 130, 129, 97), (125, 157, 156, 124), (511, 512, 143, 111), (99, 131, 130, 98), (126, 158, 157, 125), (499, 500, 144, 112), (100, 132, 131, 99), (127, 159, 158, 126), (114, 146, 145, 113), (101, 133, 132, 100), (583, 584, 159, 127), (115, 147, 146, 114), (102, 134, 133, 101), (116, 148, 147, 115), (103, 135, 134, 102), (117, 149, 148, 116), (523, 524, 135, 103), (118, 150, 149, 117), (535, 536, 136, 104), (1, 568, 0, 580, 31, 30, 29, 28, 27, 26, 25, 556, 24, 544, 23, 22, 21, 20, 19, 18, 17, 496, 16, 508, 15, 14, 13, 12, 11, 10, 9, 532, 8, 520, 7, 6, 5, 4, 3, 2), (499, 112, 80, 498), (511, 111, 79, 510), (497, 48, 16, 496), (509, 47, 15, 508), (547, 119, 87, 546), (559, 120, 88, 558), (580, 0, 32, 581), (568, 1, 33, 569), (582, 64, 96, 583), (570, 65, 97, 571), (557, 56, 24, 556), (545, 55, 23, 544), (535, 104, 72, 534), (523, 103, 71, 522), (533, 40, 8, 532), (521, 39, 7, 520), (667, 593, 248, 563), (598, 597, 235, 236), (600, 594, 249, 250), (602, 598, 236, 237), (604, 600, 250, 251), (606, 602, 237, 238), (669, 609, 225, 575), (612, 604, 251, 252), (614, 606, 238, 239), (616, 610, 224, 226), (618, 612, 252, 253), (659, 614, 239, 515), (622, 616, 226, 227), (624, 618, 253, 254), (657, 620, 240, 503), (628, 622, 227, 228), (630, 624, 254, 255), (632, 626, 241, 242), (634, 628, 228, 229), (671, 630, 255, 587), (636, 632, 242, 243), (638, 634, 229, 230), (640, 636, 243, 244), (642, 638, 230, 231), (644, 640, 244, 245), (661, 642, 231, 527), (648, 644, 245, 246), (663, 646, 232, 539), (652, 648, 246, 247), (654, 650, 233, 234), (665, 652, 247, 551), (597, 654, 234, 235), (674, 673, 310, 311), (678, 677, 297, 298), (745, 674, 311, 553), (682, 678, 298, 299), (747, 680, 312, 565), (686, 682, 299, 300), (688, 684, 313, 314), (690, 686, 300, 301), (692, 688, 314, 315), (694, 690, 301, 302), (749, 697, 289, 577), (700, 692, 315, 316), (702, 694, 302, 303), (704, 698, 288, 290), (706, 700, 316, 317), (739, 702, 303, 517), (710, 704, 290, 291), (712, 706, 317, 318), (737, 708, 304, 505), (716, 710, 291, 292), (718, 712, 318, 319), (720, 714, 305, 306), (722, 716, 292, 293), (751, 718, 319, 589), (724, 720, 306, 307), (726, 722, 293, 294), (728, 724, 307, 308), (730, 726, 294, 295), (732, 728, 308, 309), (741, 730, 295, 529), (673, 732, 309, 310), (743, 734, 296, 541), (160, 162, 163, 164, 165, 166, 167, 531, 168, 543, 169, 170, 171, 172, 173, 174, 175, 519, 176, 507, 177, 178, 179, 180, 181, 182, 183, 555, 184, 567, 185, 186, 187, 188, 189, 190, 191, 591, 161, 579), (504, 503, 240, 272), (516, 515, 239, 271), (502, 501, 480, 208), (514, 513, 479, 207), (552, 551, 247, 279), (564, 563, 248, 280), (585, 586, 193, 465), (573, 574, 192, 464), (587, 588, 257, 225), (575, 576, 256, 224), (562, 561, 488, 216), (550, 549, 487, 215), (540, 539, 232, 264), (528, 527, 231, 263), (538, 537, 472, 200), (526, 525, 471, 199), (395, 394, 241, 273), (451, 450, 231, 230), (321, 320, 302, 301), (381, 380, 484, 483), (320, 322, 303, 302), (380, 382, 485, 484), (353, 352, 271, 239), (518, 323, 304, 517), (382, 383, 486, 485), (385, 384, 481, 209), (355, 354, 234, 233), (506, 324, 305, 505), (383, 386, 487, 486), (354, 356, 235, 234), (324, 325, 306, 305), (367, 366, 207, 479), (356, 357, 236, 235), (325, 326, 307, 306), (397, 396, 279, 247), (357, 358, 237, 236), (326, 327, 308, 307), (423, 422, 490, 489), (358, 359, 238, 237), (327, 328, 309, 308), (422, 424, 491, 490), (453, 452, 256, 258), (409, 408, 249, 281), (359, 353, 239, 238), (328, 329, 310, 309), (424, 425, 492, 491), (454, 453, 258, 259), (427, 426, 223, 495), (329, 330, 311, 310), (425, 428, 493, 492), (455, 454, 259, 260), (554, 331, 312, 553), (428, 429, 494, 493), (456, 455, 260, 261), (437, 436, 464, 192), (394, 398, 242, 241), (566, 332, 313, 565), (429, 427, 495, 494), (457, 456, 261, 262), (411, 410, 287, 255), (398, 399, 243, 242), (332, 333, 314, 313), (458, 457, 262, 263), (399, 400, 244, 243), (333, 334, 315, 314), (452, 459, 224, 256), (400, 401, 245, 244), (334, 335, 316, 315), (438, 437, 192, 194), (430, 423, 489, 217), (401, 402, 246, 245), (335, 336, 317, 316), (439, 438, 194, 195), (361, 360, 265, 266), (402, 397, 247, 246), (336, 337, 318, 317), (440, 439, 195, 196), (362, 361, 266, 267), (386, 387, 215, 487), (337, 338, 319, 318), (441, 440, 196, 197), (363, 362, 267, 268), (360, 355, 233, 265), (590, 339, 289, 589), (442, 441, 197, 198), (364, 363, 268, 269), (408, 412, 250, 249), (443, 442, 198, 199), (365, 364, 269, 270), (450, 458, 263, 231), (412, 413, 251, 250), (352, 365, 270, 271), (369, 368, 473, 201), (413, 414, 252, 251), (414, 415, 253, 252), (370, 369, 201, 202), (444, 443, 199, 471), (415, 416, 254, 253), (371, 370, 202, 203), (403, 395, 273, 274), (416, 411, 255, 254), (372, 371, 203, 204), (404, 403, 274, 275), (373, 372, 204, 205), (405, 404, 275, 276), (374, 373, 205, 206), (406, 405, 276, 277), (366, 374, 206, 207), (407, 406, 277, 278), (396, 407, 278, 279), (388, 385, 209, 210), (389, 388, 210, 211), (417, 409, 281, 282), (390, 389, 211, 212), (418, 417, 282, 283), (391, 390, 212, 213), (419, 418, 283, 284), (436, 445, 466, 464), (392, 391, 213, 214), (420, 419, 284, 285), (445, 446, 467, 466), (387, 392, 214, 215), (421, 420, 285, 286), (446, 447, 468, 467), (410, 421, 286, 287), (447, 448, 469, 468), (448, 449, 470, 469), (431, 430, 217, 218), (578, 340, 288, 577), (449, 444, 471, 470), (432, 431, 218, 219), (340, 341, 290, 288), (433, 432, 219, 220), (341, 342, 291, 290), (434, 433, 220, 221), (342, 343, 292, 291), (368, 375, 474, 473), (435, 434, 221, 222), (343, 344, 293, 292), (375, 376, 475, 474), (426, 435, 222, 223), (344, 345, 294, 293), (376, 377, 476, 475), (345, 346, 295, 294), (377, 378, 477, 476), (530, 347, 296, 529), (378, 379, 478, 477), (459, 460, 226, 224), (542, 348, 297, 541), (379, 367, 479, 478), (460, 461, 227, 226), (348, 349, 298, 297), (461, 462, 228, 227), (349, 350, 299, 298), (462, 463, 229, 228), (350, 351, 300, 299), (384, 393, 482, 481), (463, 451, 230, 229), (351, 321, 301, 300), (393, 381, 483, 482), (140, 141, 321, 351), (139, 140, 351, 350), (138, 139, 350, 349), (137, 138, 349, 348), (536, 137, 348, 542), (524, 136, 347, 530), (134, 135, 346, 345), (133, 134, 345, 344), (132, 133, 344, 343), (131, 132, 343, 342), (130, 131, 342, 341), (129, 130, 341, 340), (572, 129, 340, 578), (584, 128, 339, 590), (158, 159, 338, 337), (157, 158, 337, 336), (156, 157, 336, 335), (155, 156, 335, 334), (154, 155, 334, 333), (153, 154, 333, 332), (560, 153, 332, 566), (548, 152, 331, 554), (150, 151, 330, 329), (149, 150, 329, 328), (148, 149, 328, 327), (147, 148, 327, 326), (146, 147, 326, 325), (145, 146, 325, 324), (500, 145, 324, 506), (512, 144, 323, 518), (142, 143, 322, 320), (141, 142, 320, 321), (111, 110, 365, 352), (110, 109, 364, 365), (109, 108, 363, 364), (105, 73, 355, 360), (108, 107, 362, 363), (107, 106, 361, 362), (106, 105, 360, 361), (78, 79, 353, 359), (77, 78, 359, 358), (76, 77, 358, 357), (75, 76, 357, 356), (74, 75, 356, 354), (73, 74, 354, 355), (79, 111, 352, 353), (14, 15, 367, 379), (13, 14, 379, 378), (12, 13, 378, 377), (11, 12, 377, 376), (10, 11, 376, 375), (9, 10, 375, 368), (47, 46, 374, 366), (46, 45, 373, 374), (45, 44, 372, 373), (44, 43, 371, 372), (43, 42, 370, 371), (42, 41, 369, 370), (41, 9, 368, 369), (15, 47, 366, 367), (18, 19, 381, 393), (17, 18, 393, 384), (55, 54, 392, 387), (54, 53, 391, 392), (53, 52, 390, 391), (52, 51, 389, 390), (51, 50, 388, 389), (50, 49, 385, 388), (23, 55, 387, 386), (22, 23, 386, 383), (49, 17, 384, 385), (21, 22, 383, 382), (20, 21, 382, 380), (19, 20, 380, 381), (119, 118, 407, 396), (118, 117, 406, 407), (117, 116, 405, 406), (116, 115, 404, 405), (115, 114, 403, 404), (114, 113, 395, 403), (86, 87, 397, 402), (85, 86, 402, 401), (84, 85, 401, 400), (83, 84, 400, 399), (82, 83, 399, 398), (81, 82, 398, 394), (87, 119, 396, 397), (113, 81, 394, 395), (127, 126, 421, 410), (126, 125, 420, 421), (125, 124, 419, 420), (124, 123, 418, 419), (123, 122, 417, 418), (122, 121, 409, 417), (94, 95, 411, 416), (93, 94, 416, 415), (92, 93, 415, 414), (91, 92, 414, 413), (90, 91, 413, 412), (89, 90, 412, 408), (95, 127, 410, 411), (121, 89, 408, 409), (63, 62, 435, 426), (62, 61, 434, 435), (61, 60, 433, 434), (60, 59, 432, 433), (59, 58, 431, 432), (58, 57, 430, 431), (57, 25, 423, 430), (30, 31, 427, 429), (29, 30, 429, 428), (28, 29, 428, 425), (31, 63, 426, 427), (27, 28, 425, 424), (26, 27, 424, 422), (25, 26, 422, 423), (6, 7, 444, 449), (5, 6, 449, 448), (4, 5, 448, 447), (3, 4, 447, 446), (2, 3, 446, 445), (1, 2, 445, 436), (7, 39, 443, 444), (39, 38, 442, 443), (38, 37, 441, 442), (37, 36, 440, 441), (36, 35, 439, 440), (35, 34, 438, 439), (34, 33, 437, 438), (33, 1, 436, 437), (69, 70, 451, 463), (68, 69, 463, 462), (67, 68, 462, 461), (66, 67, 461, 460), (65, 66, 460, 459), (71, 103, 458, 450), (97, 65, 459, 452), (103, 102, 457, 458), (102, 101, 456, 457), (101, 100, 455, 456), (100, 99, 454, 455), (99, 98, 453, 454), (98, 97, 452, 453), (70, 71, 450, 451), (829, 755, 465, 573), (756, 752, 464, 466), (758, 756, 466, 467), (760, 758, 467, 468), (762, 760, 468, 469), (764, 762, 469, 470), (766, 764, 470, 471), (821, 766, 471, 525), (823, 768, 472, 537), (772, 770, 473, 474), (774, 772, 474, 475), (776, 774, 475, 476), (778, 776, 476, 477), (780, 778, 477, 478), (782, 780, 478, 479), (819, 782, 479, 513), (817, 784, 480, 501), (788, 786, 481, 482), (790, 788, 482, 483), (792, 790, 483, 484), (794, 792, 484, 485), (796, 794, 485, 486), (798, 796, 486, 487), (825, 798, 487, 549), (827, 800, 488, 561), (804, 802, 489, 490), (806, 804, 490, 491), (808, 806, 491, 492), (810, 808, 492, 493), (812, 810, 493, 494), (814, 812, 494, 495), (831, 814, 495, 585), (786, 817, 501, 481), (144, 500, 506, 323), (323, 506, 505, 304), (209, 481, 501, 502), (273, 241, 503, 504), (714, 737, 505, 305), (626, 657, 503, 241), (49, 497, 496, 17), (113, 499, 498, 81), (113, 145, 500, 499), (49, 81, 498, 497), (784, 819, 513, 480), (143, 512, 518, 322), (322, 518, 517, 303), (208, 480, 513, 514), (272, 240, 515, 516), (708, 739, 517, 304), (620, 659, 515, 240), (48, 509, 508, 16), (112, 511, 510, 80), (112, 144, 512, 511), (48, 80, 510, 509), (768, 821, 525, 472), (135, 524, 530, 346), (346, 530, 529, 295), (200, 472, 525, 526), (264, 232, 527, 528), (734, 741, 529, 296), (646, 661, 527, 232), (40, 521, 520, 8), (104, 523, 522, 72), (104, 136, 524, 523), (40, 72, 522, 521), (770, 823, 537, 473), (136, 536, 542, 347), (347, 542, 541, 296), (201, 473, 537, 538), (265, 233, 539, 540), (677, 743, 541, 297), (650, 663, 539, 233), (41, 533, 532, 9), (105, 535, 534, 73), (105, 137, 536, 535), (41, 73, 534, 533), (800, 825, 549, 488), (151, 548, 554, 330), (330, 554, 553, 311), (216, 488, 549, 550), (280, 248, 551, 552), (680, 745, 553, 312), (593, 665, 551, 248), (56, 545, 544, 24), (120, 547, 546, 88), (120, 152, 548, 547), (56, 88, 546, 545), (802, 827, 561, 489), (152, 560, 566, 331), (331, 566, 565, 312), (217, 489, 561, 562), (281, 249, 563, 564), (684, 747, 565, 313), (594, 667, 563, 249), (57, 557, 556, 25), (121, 559, 558, 89), (121, 153, 560, 559), (57, 89, 558, 557), (752, 829, 573, 464), (128, 572, 578, 339), (339, 578, 577, 289), (225, 257, 576, 575), (465, 193, 574, 573), (698, 749, 577, 288), (610, 669, 575, 224), (64, 570, 571, 96), (0, 568, 569, 32), (97, 129, 572, 571), (33, 65, 570, 569), (755, 831, 585, 465), (159, 584, 590, 338), (338, 590, 589, 319), (255, 287, 588, 587), (495, 223, 586, 585), (697, 751, 589, 289), (609, 671, 587, 225), (95, 582, 583, 127), (31, 580, 581, 63), (96, 128, 584, 583), (32, 64, 582, 581), (193, 586, 670, 608), (608, 670, 671, 609), (192, 574, 668, 611), (611, 668, 669, 610), (217, 562, 666, 595), (595, 666, 667, 594), (216, 550, 664, 592), (592, 664, 665, 593), (201, 538, 662, 651), (651, 662, 663, 650), (200, 526, 660, 647), (647, 660, 661, 646), (208, 514, 658, 621), (621, 658, 659, 620), (209, 502, 656, 627), (627, 656, 657, 626), (203, 202, 655, 596), (596, 655, 654, 597), (550, 215, 653, 664), (664, 653, 652, 665), (202, 201, 651, 655), (655, 651, 650, 654), (215, 214, 649, 653), (653, 649, 648, 652), (538, 200, 647, 662), (662, 647, 646, 663), (214, 213, 645, 649), (649, 645, 644, 648), (526, 199, 643, 660), (660, 643, 642, 661), (213, 212, 641, 645), (645, 641, 640, 644), (199, 198, 639, 643), (643, 639, 638, 642), (212, 211, 637, 641), (641, 637, 636, 640), (198, 197, 635, 639), (639, 635, 634, 638), (211, 210, 633, 637), (637, 633, 632, 636), (586, 223, 631, 670), (670, 631, 630, 671), (197, 196, 629, 635), (635, 629, 628, 634), (210, 209, 627, 633), (633, 627, 626, 632), (223, 222, 625, 631), (631, 625, 624, 630), (196, 195, 623, 629), (629, 623, 622, 628), (502, 208, 621, 656), (656, 621, 620, 657), (222, 221, 619, 625), (625, 619, 618, 624), (195, 194, 617, 623), (623, 617, 616, 622), (514, 207, 615, 658), (658, 615, 614, 659), (221, 220, 613, 619), (619, 613, 612, 618), (194, 192, 611, 617), (617, 611, 610, 616), (207, 206, 607, 615), (615, 607, 606, 614), (220, 219, 605, 613), (613, 605, 604, 612), (574, 193, 608, 668), (668, 608, 609, 669), (206, 205, 603, 607), (607, 603, 602, 606), (219, 218, 601, 605), (605, 601, 600, 604), (205, 204, 599, 603), (603, 599, 598, 602), (218, 217, 595, 601), (601, 595, 594, 600), (204, 203, 596, 599), (599, 596, 597, 598), (562, 216, 592, 666), (666, 592, 593, 667), (257, 588, 750, 696), (696, 750, 751, 697), (256, 576, 748, 699), (699, 748, 749, 698), (281, 564, 746, 685), (685, 746, 747, 684), (280, 552, 744, 681), (681, 744, 745, 680), (265, 540, 742, 676), (676, 742, 743, 677), (264, 528, 740, 735), (735, 740, 741, 734), (272, 516, 738, 709), (709, 738, 739, 708), (273, 504, 736, 715), (715, 736, 737, 714), (540, 264, 735, 742), (742, 735, 734, 743), (278, 277, 733, 672), (672, 733, 732, 673), (528, 263, 731, 740), (740, 731, 730, 741), (277, 276, 729, 733), (733, 729, 728, 732), (263, 262, 727, 731), (731, 727, 726, 730), (276, 275, 725, 729), (729, 725, 724, 728), (262, 261, 723, 727), (727, 723, 722, 726), (275, 274, 721, 725), (725, 721, 720, 724), (588, 287, 719, 750), (750, 719, 718, 751), (261, 260, 717, 723), (723, 717, 716, 722), (274, 273, 715, 721), (721, 715, 714, 720), (287, 286, 713, 719), (719, 713, 712, 718), (260, 259, 711, 717), (717, 711, 710, 716), (504, 272, 709, 736), (736, 709, 708, 737), (286, 285, 707, 713), (713, 707, 706, 712), (259, 258, 705, 711), (711, 705, 704, 710), (516, 271, 703, 738), (738, 703, 702, 739), (285, 284, 701, 707), (707, 701, 700, 706), (258, 256, 699, 705), (705, 699, 698, 704), (271, 270, 695, 703), (703, 695, 694, 702), (284, 283, 693, 701), (701, 693, 692, 700), (576, 257, 696, 748), (748, 696, 697, 749), (270, 269, 691, 695), (695, 691, 690, 694), (283, 282, 689, 693), (693, 689, 688, 692), (269, 268, 687, 691), (691, 687, 686, 690), (282, 281, 685, 689), (689, 685, 684, 688), (268, 267, 683, 687), (687, 683, 682, 686), (564, 280, 681, 746), (746, 681, 680, 747), (267, 266, 679, 683), (683, 679, 678, 682), (552, 279, 675, 744), (744, 675, 674, 745), (266, 265, 676, 679), (679, 676, 677, 678), (279, 278, 672, 675), (675, 672, 673, 674), (161, 591, 830, 754), (754, 830, 831, 755), (160, 579, 828, 753), (753, 828, 829, 752), (185, 567, 826, 803), (803, 826, 827, 802), (184, 555, 824, 801), (801, 824, 825, 800), (169, 543, 822, 771), (771, 822, 823, 770), (168, 531, 820, 769), (769, 820, 821, 768), (176, 519, 818, 785), (785, 818, 819, 784), (177, 507, 816, 787), (787, 816, 817, 786), (591, 191, 815, 830), (830, 815, 814, 831), (191, 190, 813, 815), (815, 813, 812, 814), (190, 189, 811, 813), (813, 811, 810, 812), (189, 188, 809, 811), (811, 809, 808, 810), (188, 187, 807, 809), (809, 807, 806, 808), (187, 186, 805, 807), (807, 805, 804, 806), (186, 185, 803, 805), (805, 803, 802, 804), (567, 184, 801, 826), (826, 801, 800, 827), (555, 183, 799, 824), (824, 799, 798, 825), (183, 182, 797, 799), (799, 797, 796, 798), (182, 181, 795, 797), (797, 795, 794, 796), (181, 180, 793, 795), (795, 793, 792, 794), (180, 179, 791, 793), (793, 791, 790, 792), (179, 178, 789, 791), (791, 789, 788, 790), (178, 177, 787, 789), (789, 787, 786, 788), (507, 176, 785, 816), (816, 785, 784, 817), (519, 175, 783, 818), (818, 783, 782, 819), (175, 174, 781, 783), (783, 781, 780, 782), (174, 173, 779, 781), (781, 779, 778, 780), (173, 172, 777, 779), (779, 777, 776, 778), (172, 171, 775, 777), (777, 775, 774, 776), (171, 170, 773, 775), (775, 773, 772, 774), (170, 169, 771, 773), (773, 771, 770, 772), (543, 168, 769, 822), (822, 769, 768, 823), (531, 167, 767, 820), (820, 767, 766, 821), (167, 166, 765, 767), (767, 765, 764, 766), (166, 165, 763, 765), (765, 763, 762, 764), (165, 164, 761, 763), (763, 761, 760, 762), (164, 163, 759, 761), (761, 759, 758, 760), (163, 162, 757, 759), (759, 757, 756, 758), (162, 160, 753, 757), (757, 753, 752, 756), (579, 161, 754, 828), (828, 754, 755, 829)])
me_circle.polygons.foreach_set('use_smooth', [True] * 810)
me_circle.materials.append(mat_material)
me_circle.use_remesh_preserve_volume = False
me_circle.use_remesh_preserve_attributes = False
me_circle.use_mirror_vertex_groups = False
me_circle.update()

# ---- objects
ob_plane_003 = bpy.data.objects.new('Plane.003', me_plane_003)
ob_plane_002 = bpy.data.objects.new('Plane.002', me_plane_002)
ob_plane_001 = bpy.data.objects.new('Plane.001', me_plane_001)
ob_plane = bpy.data.objects.new('Plane', me_plane)
ob_circle_001 = bpy.data.objects.new('Circle.001', me_circle_001)
ob_circle = bpy.data.objects.new('Circle', me_circle)
ob_lamp = bpy.data.objects.new('Lamp', light_lamp)
ob_camera = bpy.data.objects.new('Camera', cam_camera)

# ---- transforms, parenting, visibility, modifiers, constraints
ob_plane_003.location = (0.0, 0.0, 7.75)
ob_plane_003.lineart.crease_threshold = 0.0
ob_plane_002.location = (-8.0, 0.0, -0.25)
ob_plane_002.rotation_euler = (1.571, -0.0, 1.571)
ob_plane_002.lineart.crease_threshold = 0.0
ob_plane_001.location = (0.0, 8.0, -0.25)
ob_plane_001.rotation_euler = (1.571, -0.0, 0.0)
ob_plane_001.lineart.crease_threshold = 0.0
ob_plane.location = (0.0, 0.0, -0.25)
ob_plane.lineart.crease_threshold = 0.0
ob_circle_001.location = (0.0, 0.0, -0.25)
ob_circle_001.lineart.crease_threshold = 0.0
ob_circle.location = (0.0, 0.0, -0.25)
ob_circle.lineart.crease_threshold = 0.0
_m = ob_circle.modifiers.new('Subsurf', 'SUBSURF')
_m.uv_smooth = 'PRESERVE_CORNERS'
_m.render_levels = 4
_m.show_only_control_edges = False
ob_lamp.location = (0.0, 0.0, 7.0)
ob_lamp.lock_rotations_4d = False
ob_lamp.empty_display_type = 'ARROWS'
ob_lamp.color = (0.0, 0.0, 0.0, 0.0)
ob_lamp.lineart.crease_threshold = 0.0
ob_camera.location = (7.52, -7.064, 4.519)
ob_camera.rotation_euler = (1.109, 0.0, 0.8149)
ob_camera.lock_rotations_4d = False
ob_camera.empty_display_type = 'ARROWS'
ob_camera.color = (0.0, 0.0, 0.0, 0.0)
ob_camera.display_type = 'WIRE'
ob_camera.lineart.crease_threshold = 0.0

# ---- collection membership
col_collection_1.objects.link(ob_plane_003)
col_collection_1.objects.link(ob_plane_002)
col_collection_1.objects.link(ob_plane_001)
col_collection_1.objects.link(ob_plane)
col_collection_1.objects.link(ob_circle_001)
col_collection_1.objects.link(ob_circle)
col_collection_1.objects.link(ob_lamp)
col_collection_1.objects.link(ob_camera)

# ---- scene / render settings (as saved in the file)
scene.camera = ob_camera
scene.frame_start = 1; scene.frame_end = 250; scene.frame_set(1)
scene.render.engine = 'CYCLES'
scene.render.image_settings.color_depth = '16'
scene.render.image_settings.compression = 100
scene.render.dither_intensity = 0.0
scene.render.film_transparent = True
scene.cycles.use_denoising = False
scene.cycles.sampling_pattern = 'TABULATED_SOBOL'
scene.cycles.use_adaptive_sampling = False
scene.cycles.use_light_tree = False
scene.cycles.blur_glossy = 0.0
scene.cycles.sample_clamp_indirect = 0.0
scene.view_settings.view_transform = 'Standard'
bpy.context.view_layer.update()
